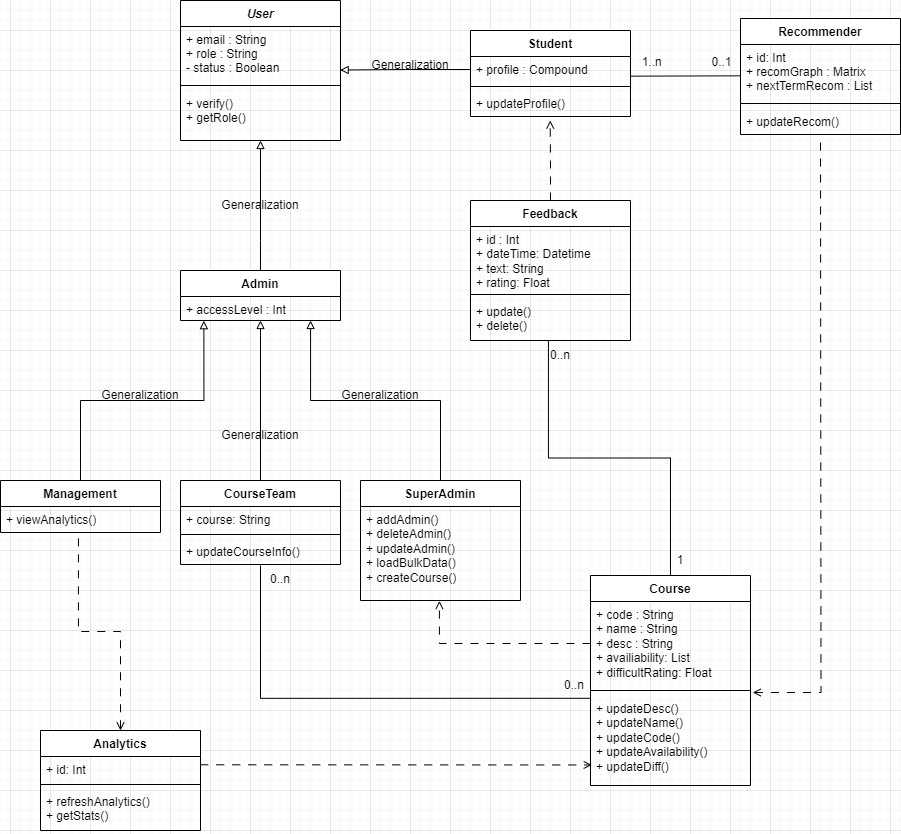

The diagram above was exported from draw.io. Its source (the exported page's mxGraphModel, read from the mxfile embedded in the PNG):
<mxGraphModel dx="2022" dy="643" grid="1" gridSize="10" guides="1" tooltips="1" connect="1" arrows="1" fold="1" page="1" pageScale="1" pageWidth="827" pageHeight="1169" math="0" shadow="0">
  <root>
    <mxCell id="WIyWlLk6GJQsqaUBKTNV-0" />
    <mxCell id="WIyWlLk6GJQsqaUBKTNV-1" parent="WIyWlLk6GJQsqaUBKTNV-0" />
    <mxCell id="zkfFHV4jXpPFQw0GAbJ--0" value="User" style="swimlane;fontStyle=3;align=center;verticalAlign=top;childLayout=stackLayout;horizontal=1;startSize=26;horizontalStack=0;resizeParent=1;resizeLast=0;collapsible=1;marginBottom=0;rounded=0;shadow=0;strokeWidth=1;" parent="WIyWlLk6GJQsqaUBKTNV-1" vertex="1">
      <mxGeometry x="-30" y="10" width="160" height="140" as="geometry">
        <mxRectangle x="230" y="140" width="160" height="26" as="alternateBounds" />
      </mxGeometry>
    </mxCell>
    <mxCell id="zkfFHV4jXpPFQw0GAbJ--1" value="+ email : String&#10;+ role : String&#10;- status : Boolean" style="text;align=left;verticalAlign=top;spacingLeft=4;spacingRight=4;overflow=hidden;rotatable=0;points=[[0,0.5],[1,0.5]];portConstraint=eastwest;" parent="zkfFHV4jXpPFQw0GAbJ--0" vertex="1">
      <mxGeometry y="26" width="160" height="54" as="geometry" />
    </mxCell>
    <mxCell id="zkfFHV4jXpPFQw0GAbJ--4" value="" style="line;html=1;strokeWidth=1;align=left;verticalAlign=middle;spacingTop=-1;spacingLeft=3;spacingRight=3;rotatable=0;labelPosition=right;points=[];portConstraint=eastwest;" parent="zkfFHV4jXpPFQw0GAbJ--0" vertex="1">
      <mxGeometry y="80" width="160" height="10" as="geometry" />
    </mxCell>
    <mxCell id="zkfFHV4jXpPFQw0GAbJ--5" value="+ verify()&#10;+ getRole()&#10;" style="text;align=left;verticalAlign=top;spacingLeft=4;spacingRight=4;overflow=hidden;rotatable=0;points=[[0,0.5],[1,0.5]];portConstraint=eastwest;" parent="zkfFHV4jXpPFQw0GAbJ--0" vertex="1">
      <mxGeometry y="90" width="160" height="40" as="geometry" />
    </mxCell>
    <mxCell id="zkfFHV4jXpPFQw0GAbJ--17" value="Recommender" style="swimlane;fontStyle=1;align=center;verticalAlign=top;childLayout=stackLayout;horizontal=1;startSize=26;horizontalStack=0;resizeParent=1;resizeLast=0;collapsible=1;marginBottom=0;rounded=0;shadow=0;strokeWidth=1;" parent="WIyWlLk6GJQsqaUBKTNV-1" vertex="1">
      <mxGeometry x="530" y="28" width="160" height="116" as="geometry">
        <mxRectangle x="550" y="140" width="160" height="26" as="alternateBounds" />
      </mxGeometry>
    </mxCell>
    <mxCell id="zkfFHV4jXpPFQw0GAbJ--18" value="+ id: Int&#10;+ recomGraph : Matrix&#10;+ nextTermRecom : List" style="text;align=left;verticalAlign=top;spacingLeft=4;spacingRight=4;overflow=hidden;rotatable=0;points=[[0,0.5],[1,0.5]];portConstraint=eastwest;" parent="zkfFHV4jXpPFQw0GAbJ--17" vertex="1">
      <mxGeometry y="26" width="160" height="54" as="geometry" />
    </mxCell>
    <mxCell id="zkfFHV4jXpPFQw0GAbJ--23" value="" style="line;html=1;strokeWidth=1;align=left;verticalAlign=middle;spacingTop=-1;spacingLeft=3;spacingRight=3;rotatable=0;labelPosition=right;points=[];portConstraint=eastwest;" parent="zkfFHV4jXpPFQw0GAbJ--17" vertex="1">
      <mxGeometry y="80" width="160" height="10" as="geometry" />
    </mxCell>
    <mxCell id="MAuUW7judHwa9XAG0P85-7" value="+ updateRecom()" style="text;strokeColor=none;fillColor=none;align=left;verticalAlign=top;spacingLeft=4;spacingRight=4;overflow=hidden;rotatable=0;points=[[0,0.5],[1,0.5]];portConstraint=eastwest;whiteSpace=wrap;html=1;" vertex="1" parent="zkfFHV4jXpPFQw0GAbJ--17">
      <mxGeometry y="90" width="160" height="26" as="geometry" />
    </mxCell>
    <mxCell id="zkfFHV4jXpPFQw0GAbJ--26" value="" style="endArrow=none;shadow=0;strokeWidth=1;rounded=0;endFill=0;edgeStyle=elbowEdgeStyle;elbow=vertical;exitX=1;exitY=0.756;exitDx=0;exitDy=0;exitPerimeter=0;align=center;horizontal=1;verticalAlign=middle;spacingTop=0;" parent="WIyWlLk6GJQsqaUBKTNV-1" source="MAuUW7judHwa9XAG0P85-11" edge="1">
      <mxGeometry x="0.5" y="41" relative="1" as="geometry">
        <mxPoint x="320" y="192" as="sourcePoint" />
        <mxPoint x="530" y="85.33333333333337" as="targetPoint" />
        <mxPoint x="-40" y="32" as="offset" />
      </mxGeometry>
    </mxCell>
    <mxCell id="zkfFHV4jXpPFQw0GAbJ--27" value="1..n" style="resizable=0;align=left;verticalAlign=bottom;labelBackgroundColor=none;fontSize=12;" parent="zkfFHV4jXpPFQw0GAbJ--26" connectable="0" vertex="1">
      <mxGeometry x="-1" relative="1" as="geometry">
        <mxPoint x="10" y="-5" as="offset" />
      </mxGeometry>
    </mxCell>
    <mxCell id="zkfFHV4jXpPFQw0GAbJ--28" value="0..1" style="resizable=0;align=right;verticalAlign=bottom;labelBackgroundColor=none;fontSize=12;" parent="zkfFHV4jXpPFQw0GAbJ--26" connectable="0" vertex="1">
      <mxGeometry x="1" relative="1" as="geometry">
        <mxPoint x="-7" y="-5" as="offset" />
      </mxGeometry>
    </mxCell>
    <mxCell id="MAuUW7judHwa9XAG0P85-28" style="edgeStyle=orthogonalEdgeStyle;rounded=0;orthogonalLoop=1;jettySize=auto;html=1;exitX=0.5;exitY=0;exitDx=0;exitDy=0;endArrow=block;endFill=0;entryX=0.5;entryY=1;entryDx=0;entryDy=0;" edge="1" parent="WIyWlLk6GJQsqaUBKTNV-1" source="MAuUW7judHwa9XAG0P85-1" target="zkfFHV4jXpPFQw0GAbJ--0">
      <mxGeometry relative="1" as="geometry">
        <mxPoint x="130" y="200" as="targetPoint" />
        <Array as="points">
          <mxPoint x="50" y="250" />
          <mxPoint x="50" y="250" />
        </Array>
      </mxGeometry>
    </mxCell>
    <mxCell id="MAuUW7judHwa9XAG0P85-1" value="Admin" style="swimlane;fontStyle=1;align=center;verticalAlign=top;childLayout=stackLayout;horizontal=1;startSize=26;horizontalStack=0;resizeParent=1;resizeParentMax=0;resizeLast=0;collapsible=1;marginBottom=0;whiteSpace=wrap;html=1;" vertex="1" parent="WIyWlLk6GJQsqaUBKTNV-1">
      <mxGeometry x="-30" y="280" width="160" height="50" as="geometry" />
    </mxCell>
    <mxCell id="MAuUW7judHwa9XAG0P85-2" value="+ accessLevel : Int" style="text;strokeColor=none;fillColor=none;align=left;verticalAlign=top;spacingLeft=4;spacingRight=4;overflow=hidden;rotatable=0;points=[[0,0.5],[1,0.5]];portConstraint=eastwest;whiteSpace=wrap;html=1;" vertex="1" parent="MAuUW7judHwa9XAG0P85-1">
      <mxGeometry y="26" width="160" height="24" as="geometry" />
    </mxCell>
    <mxCell id="MAuUW7judHwa9XAG0P85-10" value="Student" style="swimlane;fontStyle=1;align=center;verticalAlign=top;childLayout=stackLayout;horizontal=1;startSize=26;horizontalStack=0;resizeParent=1;resizeParentMax=0;resizeLast=0;collapsible=1;marginBottom=0;whiteSpace=wrap;html=1;" vertex="1" parent="WIyWlLk6GJQsqaUBKTNV-1">
      <mxGeometry x="260" y="40" width="160" height="86" as="geometry" />
    </mxCell>
    <mxCell id="MAuUW7judHwa9XAG0P85-11" value="+ profile : Compound" style="text;strokeColor=none;fillColor=none;align=left;verticalAlign=top;spacingLeft=4;spacingRight=4;overflow=hidden;rotatable=0;points=[[0,0.5],[1,0.5]];portConstraint=eastwest;whiteSpace=wrap;html=1;" vertex="1" parent="MAuUW7judHwa9XAG0P85-10">
      <mxGeometry y="26" width="160" height="26" as="geometry" />
    </mxCell>
    <mxCell id="MAuUW7judHwa9XAG0P85-12" value="" style="line;strokeWidth=1;fillColor=none;align=left;verticalAlign=middle;spacingTop=-1;spacingLeft=3;spacingRight=3;rotatable=0;labelPosition=right;points=[];portConstraint=eastwest;strokeColor=inherit;" vertex="1" parent="MAuUW7judHwa9XAG0P85-10">
      <mxGeometry y="52" width="160" height="8" as="geometry" />
    </mxCell>
    <mxCell id="MAuUW7judHwa9XAG0P85-13" value="+ updateProfile()" style="text;strokeColor=none;fillColor=none;align=left;verticalAlign=top;spacingLeft=4;spacingRight=4;overflow=hidden;rotatable=0;points=[[0,0.5],[1,0.5]];portConstraint=eastwest;whiteSpace=wrap;html=1;" vertex="1" parent="MAuUW7judHwa9XAG0P85-10">
      <mxGeometry y="60" width="160" height="26" as="geometry" />
    </mxCell>
    <mxCell id="MAuUW7judHwa9XAG0P85-27" style="edgeStyle=orthogonalEdgeStyle;rounded=0;orthogonalLoop=1;jettySize=auto;html=1;exitX=0.5;exitY=0;exitDx=0;exitDy=0;endArrow=block;endFill=0;entryX=0.5;entryY=1;entryDx=0;entryDy=0;entryPerimeter=0;" edge="1" parent="WIyWlLk6GJQsqaUBKTNV-1" source="MAuUW7judHwa9XAG0P85-20" target="MAuUW7judHwa9XAG0P85-2">
      <mxGeometry relative="1" as="geometry">
        <mxPoint x="160" y="360" as="targetPoint" />
      </mxGeometry>
    </mxCell>
    <mxCell id="MAuUW7judHwa9XAG0P85-57" value="" style="edgeStyle=orthogonalEdgeStyle;rounded=0;orthogonalLoop=1;jettySize=auto;html=1;entryX=-0.002;entryY=0.031;entryDx=0;entryDy=0;entryPerimeter=0;endArrow=none;endFill=0;" edge="1" parent="WIyWlLk6GJQsqaUBKTNV-1" target="MAuUW7judHwa9XAG0P85-46">
      <mxGeometry relative="1" as="geometry">
        <mxPoint x="50" y="575" as="sourcePoint" />
        <mxPoint x="580" y="704.6399999999999" as="targetPoint" />
        <Array as="points">
          <mxPoint x="50" y="708" />
        </Array>
      </mxGeometry>
    </mxCell>
    <mxCell id="MAuUW7judHwa9XAG0P85-20" value="CourseTeam" style="swimlane;fontStyle=1;align=center;verticalAlign=top;childLayout=stackLayout;horizontal=1;startSize=26;horizontalStack=0;resizeParent=1;resizeParentMax=0;resizeLast=0;collapsible=1;marginBottom=0;whiteSpace=wrap;html=1;" vertex="1" parent="WIyWlLk6GJQsqaUBKTNV-1">
      <mxGeometry x="-30" y="490" width="160" height="84" as="geometry" />
    </mxCell>
    <mxCell id="MAuUW7judHwa9XAG0P85-21" value="+ course: String" style="text;strokeColor=none;fillColor=none;align=left;verticalAlign=top;spacingLeft=4;spacingRight=4;overflow=hidden;rotatable=0;points=[[0,0.5],[1,0.5]];portConstraint=eastwest;whiteSpace=wrap;html=1;" vertex="1" parent="MAuUW7judHwa9XAG0P85-20">
      <mxGeometry y="26" width="160" height="24" as="geometry" />
    </mxCell>
    <mxCell id="MAuUW7judHwa9XAG0P85-22" value="" style="line;strokeWidth=1;fillColor=none;align=left;verticalAlign=middle;spacingTop=-1;spacingLeft=3;spacingRight=3;rotatable=0;labelPosition=right;points=[];portConstraint=eastwest;strokeColor=inherit;" vertex="1" parent="MAuUW7judHwa9XAG0P85-20">
      <mxGeometry y="50" width="160" height="8" as="geometry" />
    </mxCell>
    <mxCell id="MAuUW7judHwa9XAG0P85-23" value="+ updateCourseInfo()" style="text;strokeColor=none;fillColor=none;align=left;verticalAlign=top;spacingLeft=4;spacingRight=4;overflow=hidden;rotatable=0;points=[[0,0.5],[1,0.5]];portConstraint=eastwest;whiteSpace=wrap;html=1;" vertex="1" parent="MAuUW7judHwa9XAG0P85-20">
      <mxGeometry y="58" width="160" height="26" as="geometry" />
    </mxCell>
    <mxCell id="MAuUW7judHwa9XAG0P85-32" value="Management" style="swimlane;fontStyle=1;align=center;verticalAlign=top;childLayout=stackLayout;horizontal=1;startSize=26;horizontalStack=0;resizeParent=1;resizeParentMax=0;resizeLast=0;collapsible=1;marginBottom=0;whiteSpace=wrap;html=1;" vertex="1" parent="WIyWlLk6GJQsqaUBKTNV-1">
      <mxGeometry x="-210" y="490" width="160" height="52" as="geometry" />
    </mxCell>
    <mxCell id="MAuUW7judHwa9XAG0P85-63" value="+ viewAnalytics()" style="text;strokeColor=none;fillColor=none;align=left;verticalAlign=top;spacingLeft=4;spacingRight=4;overflow=hidden;rotatable=0;points=[[0,0.5],[1,0.5]];portConstraint=eastwest;whiteSpace=wrap;html=1;" vertex="1" parent="MAuUW7judHwa9XAG0P85-32">
      <mxGeometry y="26" width="160" height="26" as="geometry" />
    </mxCell>
    <mxCell id="MAuUW7judHwa9XAG0P85-36" value="SuperAdmin" style="swimlane;fontStyle=1;align=center;verticalAlign=top;childLayout=stackLayout;horizontal=1;startSize=26;horizontalStack=0;resizeParent=1;resizeParentMax=0;resizeLast=0;collapsible=1;marginBottom=0;whiteSpace=wrap;html=1;" vertex="1" parent="WIyWlLk6GJQsqaUBKTNV-1">
      <mxGeometry x="150" y="490" width="160" height="120" as="geometry" />
    </mxCell>
    <mxCell id="MAuUW7judHwa9XAG0P85-39" value="+ addAdmin()&lt;br&gt;+ deleteAdmin()&lt;br&gt;+ updateAdmin()&lt;br&gt;+ loadBulkData()&lt;br&gt;+ createCourse()" style="text;strokeColor=none;fillColor=none;align=left;verticalAlign=top;spacingLeft=4;spacingRight=4;overflow=hidden;rotatable=0;points=[[0,0.5],[1,0.5]];portConstraint=eastwest;whiteSpace=wrap;html=1;" vertex="1" parent="MAuUW7judHwa9XAG0P85-36">
      <mxGeometry y="26" width="160" height="94" as="geometry" />
    </mxCell>
    <mxCell id="MAuUW7judHwa9XAG0P85-41" style="edgeStyle=orthogonalEdgeStyle;rounded=0;orthogonalLoop=1;jettySize=auto;html=1;exitX=0.5;exitY=0;exitDx=0;exitDy=0;entryX=0.146;entryY=1.008;entryDx=0;entryDy=0;entryPerimeter=0;endArrow=block;endFill=0;" edge="1" parent="WIyWlLk6GJQsqaUBKTNV-1" source="MAuUW7judHwa9XAG0P85-32" target="MAuUW7judHwa9XAG0P85-2">
      <mxGeometry relative="1" as="geometry" />
    </mxCell>
    <mxCell id="MAuUW7judHwa9XAG0P85-48" style="edgeStyle=orthogonalEdgeStyle;rounded=0;orthogonalLoop=1;jettySize=auto;html=1;exitX=1.014;exitY=-0.033;exitDx=0;exitDy=0;dashed=1;dashPattern=8 8;endArrow=none;endFill=0;startArrow=open;startFill=0;exitPerimeter=0;" edge="1" parent="WIyWlLk6GJQsqaUBKTNV-1" source="MAuUW7judHwa9XAG0P85-46">
      <mxGeometry relative="1" as="geometry">
        <mxPoint x="610" y="150" as="targetPoint" />
      </mxGeometry>
    </mxCell>
    <mxCell id="MAuUW7judHwa9XAG0P85-43" value="Course" style="swimlane;fontStyle=1;align=center;verticalAlign=top;childLayout=stackLayout;horizontal=1;startSize=26;horizontalStack=0;resizeParent=1;resizeParentMax=0;resizeLast=0;collapsible=1;marginBottom=0;whiteSpace=wrap;html=1;" vertex="1" parent="WIyWlLk6GJQsqaUBKTNV-1">
      <mxGeometry x="380" y="585" width="160" height="210" as="geometry" />
    </mxCell>
    <mxCell id="MAuUW7judHwa9XAG0P85-44" value="+ code : String&lt;br&gt;+ name : String&lt;br&gt;+ desc : String&lt;br&gt;+ availiability: List&lt;br&gt;+ difficultRating: Float" style="text;strokeColor=none;fillColor=none;align=left;verticalAlign=top;spacingLeft=4;spacingRight=4;overflow=hidden;rotatable=0;points=[[0,0.5],[1,0.5]];portConstraint=eastwest;whiteSpace=wrap;html=1;" vertex="1" parent="MAuUW7judHwa9XAG0P85-43">
      <mxGeometry y="26" width="160" height="84" as="geometry" />
    </mxCell>
    <mxCell id="MAuUW7judHwa9XAG0P85-45" value="" style="line;strokeWidth=1;fillColor=none;align=left;verticalAlign=middle;spacingTop=-1;spacingLeft=3;spacingRight=3;rotatable=0;labelPosition=right;points=[];portConstraint=eastwest;strokeColor=inherit;" vertex="1" parent="MAuUW7judHwa9XAG0P85-43">
      <mxGeometry y="110" width="160" height="10" as="geometry" />
    </mxCell>
    <mxCell id="MAuUW7judHwa9XAG0P85-46" value="+ updateDesc()&lt;br&gt;+ updateName()&lt;br&gt;+ updateCode()&lt;br&gt;+ updateAvailability()&lt;br&gt;+ updateDiff()" style="text;strokeColor=none;fillColor=none;align=left;verticalAlign=top;spacingLeft=4;spacingRight=4;overflow=hidden;rotatable=0;points=[[0,0.5],[1,0.5]];portConstraint=eastwest;whiteSpace=wrap;html=1;" vertex="1" parent="MAuUW7judHwa9XAG0P85-43">
      <mxGeometry y="120" width="160" height="90" as="geometry" />
    </mxCell>
    <mxCell id="MAuUW7judHwa9XAG0P85-80" style="edgeStyle=orthogonalEdgeStyle;rounded=0;orthogonalLoop=1;jettySize=auto;html=1;exitX=0.5;exitY=0;exitDx=0;exitDy=0;dashed=1;dashPattern=8 8;endArrow=open;endFill=0;" edge="1" parent="WIyWlLk6GJQsqaUBKTNV-1" source="MAuUW7judHwa9XAG0P85-50">
      <mxGeometry relative="1" as="geometry">
        <mxPoint x="339.66666666666697" y="130" as="targetPoint" />
      </mxGeometry>
    </mxCell>
    <mxCell id="MAuUW7judHwa9XAG0P85-50" value="Feedback" style="swimlane;fontStyle=1;align=center;verticalAlign=top;childLayout=stackLayout;horizontal=1;startSize=26;horizontalStack=0;resizeParent=1;resizeParentMax=0;resizeLast=0;collapsible=1;marginBottom=0;whiteSpace=wrap;html=1;" vertex="1" parent="WIyWlLk6GJQsqaUBKTNV-1">
      <mxGeometry x="260" y="210" width="160" height="140" as="geometry" />
    </mxCell>
    <mxCell id="MAuUW7judHwa9XAG0P85-51" value="+ id : Int&lt;br&gt;+ dateTime: Datetime&lt;br&gt;+ text: String&lt;br&gt;+ rating: Float" style="text;strokeColor=none;fillColor=none;align=left;verticalAlign=top;spacingLeft=4;spacingRight=4;overflow=hidden;rotatable=0;points=[[0,0.5],[1,0.5]];portConstraint=eastwest;whiteSpace=wrap;html=1;" vertex="1" parent="MAuUW7judHwa9XAG0P85-50">
      <mxGeometry y="26" width="160" height="64" as="geometry" />
    </mxCell>
    <mxCell id="MAuUW7judHwa9XAG0P85-52" value="" style="line;strokeWidth=1;fillColor=none;align=left;verticalAlign=middle;spacingTop=-1;spacingLeft=3;spacingRight=3;rotatable=0;labelPosition=right;points=[];portConstraint=eastwest;strokeColor=inherit;" vertex="1" parent="MAuUW7judHwa9XAG0P85-50">
      <mxGeometry y="90" width="160" height="8" as="geometry" />
    </mxCell>
    <mxCell id="MAuUW7judHwa9XAG0P85-53" value="+ update()&lt;br&gt;+ delete()" style="text;strokeColor=none;fillColor=none;align=left;verticalAlign=top;spacingLeft=4;spacingRight=4;overflow=hidden;rotatable=0;points=[[0,0.5],[1,0.5]];portConstraint=eastwest;whiteSpace=wrap;html=1;" vertex="1" parent="MAuUW7judHwa9XAG0P85-50">
      <mxGeometry y="98" width="160" height="42" as="geometry" />
    </mxCell>
    <mxCell id="MAuUW7judHwa9XAG0P85-58" value="Analytics" style="swimlane;fontStyle=1;align=center;verticalAlign=top;childLayout=stackLayout;horizontal=1;startSize=26;horizontalStack=0;resizeParent=1;resizeParentMax=0;resizeLast=0;collapsible=1;marginBottom=0;whiteSpace=wrap;html=1;" vertex="1" parent="WIyWlLk6GJQsqaUBKTNV-1">
      <mxGeometry x="-170" y="740" width="160" height="100" as="geometry" />
    </mxCell>
    <mxCell id="MAuUW7judHwa9XAG0P85-61" value="+ id: Int" style="text;strokeColor=none;fillColor=none;align=left;verticalAlign=top;spacingLeft=4;spacingRight=4;overflow=hidden;rotatable=0;points=[[0,0.5],[1,0.5]];portConstraint=eastwest;whiteSpace=wrap;html=1;" vertex="1" parent="MAuUW7judHwa9XAG0P85-58">
      <mxGeometry y="26" width="160" height="24" as="geometry" />
    </mxCell>
    <mxCell id="MAuUW7judHwa9XAG0P85-87" value="" style="line;strokeWidth=1;fillColor=none;align=left;verticalAlign=middle;spacingTop=-1;spacingLeft=3;spacingRight=3;rotatable=0;labelPosition=right;points=[];portConstraint=eastwest;strokeColor=inherit;" vertex="1" parent="MAuUW7judHwa9XAG0P85-58">
      <mxGeometry y="50" width="160" height="8" as="geometry" />
    </mxCell>
    <mxCell id="MAuUW7judHwa9XAG0P85-88" value="+ refreshAnalytics()&lt;br style=&quot;border-color: var(--border-color);&quot;&gt;+ getStats()" style="text;strokeColor=none;fillColor=none;align=left;verticalAlign=top;spacingLeft=4;spacingRight=4;overflow=hidden;rotatable=0;points=[[0,0.5],[1,0.5]];portConstraint=eastwest;whiteSpace=wrap;html=1;" vertex="1" parent="MAuUW7judHwa9XAG0P85-58">
      <mxGeometry y="58" width="160" height="42" as="geometry" />
    </mxCell>
    <mxCell id="MAuUW7judHwa9XAG0P85-62" style="edgeStyle=orthogonalEdgeStyle;rounded=0;orthogonalLoop=1;jettySize=auto;html=1;exitX=0.998;exitY=0.345;exitDx=0;exitDy=0;entryX=0.008;entryY=0.772;entryDx=0;entryDy=0;entryPerimeter=0;endArrow=open;endFill=0;dashed=1;dashPattern=8 8;exitPerimeter=0;" edge="1" parent="WIyWlLk6GJQsqaUBKTNV-1" source="MAuUW7judHwa9XAG0P85-61" target="MAuUW7judHwa9XAG0P85-46">
      <mxGeometry relative="1" as="geometry">
        <Array as="points">
          <mxPoint x="-10" y="774" />
          <mxPoint x="215" y="774" />
        </Array>
      </mxGeometry>
    </mxCell>
    <mxCell id="MAuUW7judHwa9XAG0P85-64" style="edgeStyle=orthogonalEdgeStyle;rounded=0;orthogonalLoop=1;jettySize=auto;html=1;exitX=0.5;exitY=0;exitDx=0;exitDy=0;entryX=0.487;entryY=1;entryDx=0;entryDy=0;entryPerimeter=0;endArrow=none;endFill=0;dashed=1;dashPattern=8 8;startArrow=open;startFill=0;" edge="1" parent="WIyWlLk6GJQsqaUBKTNV-1" source="MAuUW7judHwa9XAG0P85-58" target="MAuUW7judHwa9XAG0P85-63">
      <mxGeometry relative="1" as="geometry">
        <mxPoint x="-60" y="550" as="targetPoint" />
      </mxGeometry>
    </mxCell>
    <mxCell id="MAuUW7judHwa9XAG0P85-65" style="edgeStyle=orthogonalEdgeStyle;rounded=0;orthogonalLoop=1;jettySize=auto;html=1;exitX=0;exitY=0.5;exitDx=0;exitDy=0;entryX=0.998;entryY=0.806;entryDx=0;entryDy=0;entryPerimeter=0;endArrow=block;endFill=0;" edge="1" parent="WIyWlLk6GJQsqaUBKTNV-1" source="MAuUW7judHwa9XAG0P85-11" target="zkfFHV4jXpPFQw0GAbJ--1">
      <mxGeometry relative="1" as="geometry" />
    </mxCell>
    <mxCell id="MAuUW7judHwa9XAG0P85-66" style="edgeStyle=orthogonalEdgeStyle;rounded=0;orthogonalLoop=1;jettySize=auto;html=1;exitX=0.5;exitY=0;exitDx=0;exitDy=0;entryX=0.813;entryY=1;entryDx=0;entryDy=0;entryPerimeter=0;endArrow=block;endFill=0;" edge="1" parent="WIyWlLk6GJQsqaUBKTNV-1" source="MAuUW7judHwa9XAG0P85-36" target="MAuUW7judHwa9XAG0P85-2">
      <mxGeometry relative="1" as="geometry" />
    </mxCell>
    <mxCell id="MAuUW7judHwa9XAG0P85-67" style="edgeStyle=orthogonalEdgeStyle;rounded=0;orthogonalLoop=1;jettySize=auto;html=1;exitX=0;exitY=0.5;exitDx=0;exitDy=0;entryX=0.493;entryY=1.004;entryDx=0;entryDy=0;entryPerimeter=0;dashed=1;dashPattern=8 8;endArrow=open;endFill=0;" edge="1" parent="WIyWlLk6GJQsqaUBKTNV-1" source="MAuUW7judHwa9XAG0P85-44" target="MAuUW7judHwa9XAG0P85-39">
      <mxGeometry relative="1" as="geometry" />
    </mxCell>
    <mxCell id="MAuUW7judHwa9XAG0P85-68" style="edgeStyle=orthogonalEdgeStyle;rounded=0;orthogonalLoop=1;jettySize=auto;html=1;exitX=0.5;exitY=0;exitDx=0;exitDy=0;entryX=0.487;entryY=0.988;entryDx=0;entryDy=0;entryPerimeter=0;endArrow=none;endFill=0;" edge="1" parent="WIyWlLk6GJQsqaUBKTNV-1" source="MAuUW7judHwa9XAG0P85-43" target="MAuUW7judHwa9XAG0P85-53">
      <mxGeometry relative="1" as="geometry" />
    </mxCell>
    <mxCell id="MAuUW7judHwa9XAG0P85-70" value="Generalization" style="text;html=1;strokeColor=none;fillColor=none;align=center;verticalAlign=middle;whiteSpace=wrap;rounded=0;" vertex="1" parent="WIyWlLk6GJQsqaUBKTNV-1">
      <mxGeometry x="170" y="60" width="60" height="30" as="geometry" />
    </mxCell>
    <mxCell id="MAuUW7judHwa9XAG0P85-71" value="Generalization" style="text;html=1;strokeColor=none;fillColor=none;align=center;verticalAlign=middle;whiteSpace=wrap;rounded=0;" vertex="1" parent="WIyWlLk6GJQsqaUBKTNV-1">
      <mxGeometry x="20" y="200" width="60" height="30" as="geometry" />
    </mxCell>
    <mxCell id="MAuUW7judHwa9XAG0P85-72" value="Generalization" style="text;html=1;strokeColor=none;fillColor=none;align=center;verticalAlign=middle;whiteSpace=wrap;rounded=0;" vertex="1" parent="WIyWlLk6GJQsqaUBKTNV-1">
      <mxGeometry x="-100" y="390" width="60" height="30" as="geometry" />
    </mxCell>
    <mxCell id="MAuUW7judHwa9XAG0P85-73" value="Generalization" style="text;html=1;strokeColor=none;fillColor=none;align=center;verticalAlign=middle;whiteSpace=wrap;rounded=0;" vertex="1" parent="WIyWlLk6GJQsqaUBKTNV-1">
      <mxGeometry x="140" y="390" width="60" height="30" as="geometry" />
    </mxCell>
    <mxCell id="MAuUW7judHwa9XAG0P85-74" value="Generalization" style="text;html=1;strokeColor=none;fillColor=none;align=center;verticalAlign=middle;whiteSpace=wrap;rounded=0;" vertex="1" parent="WIyWlLk6GJQsqaUBKTNV-1">
      <mxGeometry x="20" y="430" width="60" height="30" as="geometry" />
    </mxCell>
    <mxCell id="MAuUW7judHwa9XAG0P85-81" value="0..n" style="text;html=1;strokeColor=none;fillColor=none;align=center;verticalAlign=middle;whiteSpace=wrap;rounded=0;" vertex="1" parent="WIyWlLk6GJQsqaUBKTNV-1">
      <mxGeometry x="320" y="350" width="60" height="30" as="geometry" />
    </mxCell>
    <mxCell id="MAuUW7judHwa9XAG0P85-82" value="1" style="text;html=1;strokeColor=none;fillColor=none;align=center;verticalAlign=middle;whiteSpace=wrap;rounded=0;" vertex="1" parent="WIyWlLk6GJQsqaUBKTNV-1">
      <mxGeometry x="440" y="555" width="60" height="30" as="geometry" />
    </mxCell>
    <mxCell id="MAuUW7judHwa9XAG0P85-83" value="0..n" style="text;html=1;strokeColor=none;fillColor=none;align=center;verticalAlign=middle;whiteSpace=wrap;rounded=0;" vertex="1" parent="WIyWlLk6GJQsqaUBKTNV-1">
      <mxGeometry x="40" y="574" width="60" height="30" as="geometry" />
    </mxCell>
    <mxCell id="MAuUW7judHwa9XAG0P85-84" value="0..n" style="text;html=1;strokeColor=none;fillColor=none;align=center;verticalAlign=middle;whiteSpace=wrap;rounded=0;" vertex="1" parent="WIyWlLk6GJQsqaUBKTNV-1">
      <mxGeometry x="354" y="680" width="20" height="30" as="geometry" />
    </mxCell>
  </root>
</mxGraphModel>